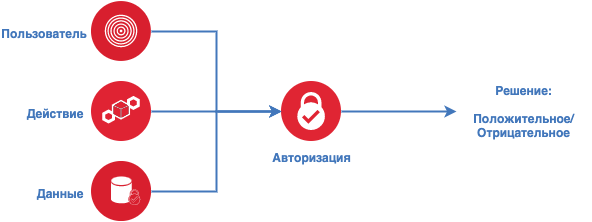

The diagram above was exported from draw.io. Its source (the exported page's mxGraphModel, read from the mxfile embedded in the PNG):
<mxGraphModel dx="946" dy="630" grid="1" gridSize="10" guides="1" tooltips="1" connect="1" arrows="1" fold="1" page="1" pageScale="1" pageWidth="1169" pageHeight="827" background="none" math="0" shadow="0">
  <root>
    <mxCell id="C4_fRLhiLqhEWndWkSol-0" />
    <mxCell id="C4_fRLhiLqhEWndWkSol-1" parent="C4_fRLhiLqhEWndWkSol-0" />
    <mxCell id="C4_fRLhiLqhEWndWkSol-2" style="edgeStyle=orthogonalEdgeStyle;rounded=0;orthogonalLoop=1;jettySize=auto;html=1;exitX=1;exitY=0.5;exitDx=0;exitDy=0;entryX=0;entryY=0.5;entryDx=0;entryDy=0;fontColor=#4277BB;startArrow=none;startFill=0;strokeColor=#4277BB;strokeWidth=2;fontStyle=0" edge="1" parent="C4_fRLhiLqhEWndWkSol-1" source="C4_fRLhiLqhEWndWkSol-3" target="C4_fRLhiLqhEWndWkSol-10">
      <mxGeometry relative="1" as="geometry" />
    </mxCell>
    <mxCell id="C4_fRLhiLqhEWndWkSol-3" value="Авторизация" style="aspect=fixed;perimeter=ellipsePerimeter;html=1;align=center;shadow=0;dashed=0;fontColor=#4277BB;labelBackgroundColor=#ffffff;fontSize=12;spacingTop=3;image;image=img/lib/ibm/security/security_services.svg;strokeColor=#4277BB;strokeWidth=2;fillColor=none;fontStyle=0" vertex="1" parent="C4_fRLhiLqhEWndWkSol-1">
      <mxGeometry x="460" y="170" width="60" height="60" as="geometry" />
    </mxCell>
    <mxCell id="C4_fRLhiLqhEWndWkSol-4" style="edgeStyle=orthogonalEdgeStyle;rounded=0;orthogonalLoop=1;jettySize=auto;html=1;exitX=1;exitY=0.5;exitDx=0;exitDy=0;entryX=0;entryY=0.5;entryDx=0;entryDy=0;fontColor=#4277BB;startArrow=none;startFill=0;strokeColor=#4277BB;strokeWidth=2;" edge="1" parent="C4_fRLhiLqhEWndWkSol-1" source="-PIMiXhF2ZM-igSH0t8b-0" target="C4_fRLhiLqhEWndWkSol-3">
      <mxGeometry relative="1" as="geometry">
        <Array as="points">
          <mxPoint x="410" y="120" />
          <mxPoint x="410" y="200" />
        </Array>
      </mxGeometry>
    </mxCell>
    <mxCell id="C4_fRLhiLqhEWndWkSol-5" value="Пользователь&amp;nbsp;" style="aspect=fixed;perimeter=ellipsePerimeter;html=1;align=right;shadow=0;dashed=0;fontColor=#4277BB;labelBackgroundColor=#ffffff;fontSize=12;spacingTop=3;image;image=img/lib/ibm/security/physical_security.svg;strokeColor=#4277BB;strokeWidth=2;fillColor=none;labelPosition=left;verticalLabelPosition=middle;verticalAlign=middle;fontStyle=0" vertex="1" parent="C4_fRLhiLqhEWndWkSol-1">
      <mxGeometry x="180" y="90" width="60" height="60" as="geometry" />
    </mxCell>
    <mxCell id="C4_fRLhiLqhEWndWkSol-6" style="edgeStyle=orthogonalEdgeStyle;rounded=0;orthogonalLoop=1;jettySize=auto;html=1;exitX=1;exitY=0.5;exitDx=0;exitDy=0;entryX=0;entryY=0.5;entryDx=0;entryDy=0;fontColor=#4277BB;startArrow=none;startFill=0;strokeColor=#4277BB;strokeWidth=2;" edge="1" parent="C4_fRLhiLqhEWndWkSol-1" source="-PIMiXhF2ZM-igSH0t8b-4" target="C4_fRLhiLqhEWndWkSol-3">
      <mxGeometry relative="1" as="geometry">
        <Array as="points">
          <mxPoint x="410" y="280" />
          <mxPoint x="410" y="200" />
        </Array>
      </mxGeometry>
    </mxCell>
    <mxCell id="C4_fRLhiLqhEWndWkSol-7" value="Данные&amp;nbsp;&amp;nbsp;" style="aspect=fixed;perimeter=ellipsePerimeter;html=1;align=right;shadow=0;dashed=0;fontColor=#4277BB;labelBackgroundColor=#ffffff;fontSize=12;spacingTop=3;image;image=img/lib/ibm/security/data_security.svg;strokeColor=#4277BB;strokeWidth=2;fillColor=none;fontStyle=0;labelPosition=left;verticalLabelPosition=middle;verticalAlign=middle;" vertex="1" parent="C4_fRLhiLqhEWndWkSol-1">
      <mxGeometry x="180" y="250" width="60" height="60" as="geometry" />
    </mxCell>
    <mxCell id="C4_fRLhiLqhEWndWkSol-8" style="edgeStyle=orthogonalEdgeStyle;rounded=0;orthogonalLoop=1;jettySize=auto;html=1;exitX=1;exitY=0.5;exitDx=0;exitDy=0;entryX=0;entryY=0.5;entryDx=0;entryDy=0;fontColor=#4277BB;startArrow=none;startFill=0;strokeColor=#4277BB;strokeWidth=2;" edge="1" parent="C4_fRLhiLqhEWndWkSol-1" source="-PIMiXhF2ZM-igSH0t8b-2" target="C4_fRLhiLqhEWndWkSol-3">
      <mxGeometry relative="1" as="geometry" />
    </mxCell>
    <mxCell id="C4_fRLhiLqhEWndWkSol-9" value="Действие&amp;nbsp;&amp;nbsp;" style="aspect=fixed;perimeter=ellipsePerimeter;html=1;align=right;shadow=0;dashed=0;fontColor=#4277BB;labelBackgroundColor=#ffffff;fontSize=12;spacingTop=3;image;image=img/lib/ibm/security/blockchain_security_service.svg;strokeColor=#4277BB;strokeWidth=2;fillColor=none;fontStyle=0;labelPosition=left;verticalLabelPosition=middle;verticalAlign=middle;" vertex="1" parent="C4_fRLhiLqhEWndWkSol-1">
      <mxGeometry x="180" y="170" width="60" height="60" as="geometry" />
    </mxCell>
    <mxCell id="C4_fRLhiLqhEWndWkSol-10" value="Решение:&lt;br&gt;&lt;br&gt;Положительное/Отрицательное" style="text;html=1;strokeColor=none;fillColor=none;align=center;verticalAlign=middle;whiteSpace=wrap;rounded=0;fontColor=#4277BB;fontStyle=0" vertex="1" parent="C4_fRLhiLqhEWndWkSol-1">
      <mxGeometry x="635" y="190" width="135" height="20" as="geometry" />
    </mxCell>
    <mxCell id="-PIMiXhF2ZM-igSH0t8b-0" value="JWT-токен" style="html=1;dashed=0;whitespace=wrap;shape=mxgraph.dfd.start;fontColor=#4277BB;strokeColor=#4277BB;strokeWidth=2;fillColor=none;align=center;verticalAlign=top;fontStyle=1" vertex="1" parent="C4_fRLhiLqhEWndWkSol-1">
      <mxGeometry x="280" y="105" width="80" height="30" as="geometry" />
    </mxCell>
    <mxCell id="-PIMiXhF2ZM-igSH0t8b-1" value="" style="edgeStyle=orthogonalEdgeStyle;rounded=0;orthogonalLoop=1;jettySize=auto;html=1;exitX=1;exitY=0.5;exitDx=0;exitDy=0;entryX=0;entryY=0.5;entryDx=0;entryDy=0;fontColor=#4277BB;startArrow=none;startFill=0;strokeColor=#4277BB;strokeWidth=2;endArrow=none;fontStyle=1" edge="1" parent="C4_fRLhiLqhEWndWkSol-1" source="C4_fRLhiLqhEWndWkSol-5" target="-PIMiXhF2ZM-igSH0t8b-0">
      <mxGeometry relative="1" as="geometry">
        <mxPoint x="240" y="120" as="sourcePoint" />
        <mxPoint x="570" y="200" as="targetPoint" />
      </mxGeometry>
    </mxCell>
    <mxCell id="-PIMiXhF2ZM-igSH0t8b-2" value="HTTP метод" style="html=1;dashed=0;whitespace=wrap;shape=mxgraph.dfd.start;fontColor=#4277BB;strokeColor=#4277BB;strokeWidth=2;fillColor=none;align=center;verticalAlign=top;fontStyle=1" vertex="1" parent="C4_fRLhiLqhEWndWkSol-1">
      <mxGeometry x="280" y="185" width="80" height="30" as="geometry" />
    </mxCell>
    <mxCell id="-PIMiXhF2ZM-igSH0t8b-3" value="" style="edgeStyle=orthogonalEdgeStyle;rounded=0;orthogonalLoop=1;jettySize=auto;html=1;exitX=1;exitY=0.5;exitDx=0;exitDy=0;entryX=0;entryY=0.5;entryDx=0;entryDy=0;fontColor=#4277BB;startArrow=none;startFill=0;strokeColor=#4277BB;strokeWidth=2;endArrow=none;fontStyle=1" edge="1" parent="C4_fRLhiLqhEWndWkSol-1" source="C4_fRLhiLqhEWndWkSol-9" target="-PIMiXhF2ZM-igSH0t8b-2">
      <mxGeometry relative="1" as="geometry">
        <mxPoint x="240" y="200" as="sourcePoint" />
        <mxPoint x="570" y="200" as="targetPoint" />
      </mxGeometry>
    </mxCell>
    <mxCell id="-PIMiXhF2ZM-igSH0t8b-4" value="HTTP роут" style="html=1;dashed=0;whitespace=wrap;shape=mxgraph.dfd.start;fontColor=#4277BB;strokeColor=#4277BB;strokeWidth=2;fillColor=none;align=center;verticalAlign=top;fontStyle=1" vertex="1" parent="C4_fRLhiLqhEWndWkSol-1">
      <mxGeometry x="280" y="265" width="80" height="30" as="geometry" />
    </mxCell>
    <mxCell id="-PIMiXhF2ZM-igSH0t8b-5" value="" style="edgeStyle=orthogonalEdgeStyle;rounded=0;orthogonalLoop=1;jettySize=auto;html=1;exitX=1;exitY=0.5;exitDx=0;exitDy=0;entryX=0;entryY=0.5;entryDx=0;entryDy=0;fontColor=#4277BB;startArrow=none;startFill=0;strokeColor=#4277BB;strokeWidth=2;endArrow=none;fontStyle=1" edge="1" parent="C4_fRLhiLqhEWndWkSol-1" source="C4_fRLhiLqhEWndWkSol-7" target="-PIMiXhF2ZM-igSH0t8b-4">
      <mxGeometry relative="1" as="geometry">
        <mxPoint x="240" y="280" as="sourcePoint" />
        <mxPoint x="570" y="200" as="targetPoint" />
      </mxGeometry>
    </mxCell>
  </root>
</mxGraphModel>